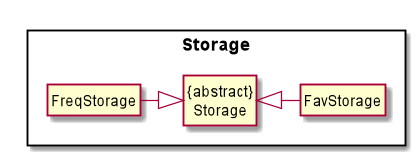

The diagram above was rendered by PlantUML. Its source (embedded in the PNG):
@startuml

hide circle
skinparam classAttributeIconSize 0
hide members
Rectangle Storage {
"{abstract}\nStorage" <|- FavStorage
"{abstract}\nStorage" <|-left FreqStorage
}

@enduml